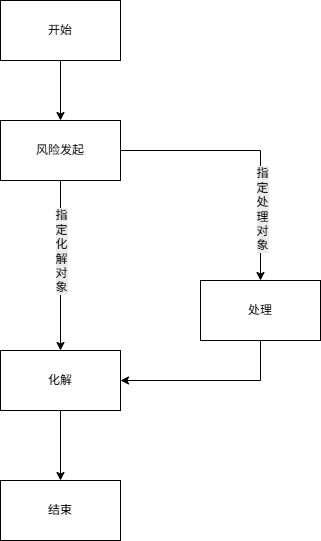

The diagram above was exported from draw.io. Its source (the exported page's mxGraphModel, read from the mxfile embedded in the PNG):
<mxGraphModel dx="1665" dy="2015" grid="1" gridSize="10" guides="1" tooltips="1" connect="1" arrows="1" fold="1" page="1" pageScale="1" pageWidth="827" pageHeight="1169" math="0" shadow="0">
  <root>
    <mxCell id="0" />
    <mxCell id="1" parent="0" />
    <mxCell id="3LrL2pAWNsBxS4F-xHKt-2" edge="1" parent="1" source="u0NB-FTZTc1MBodtH575-1" style="edgeStyle=orthogonalEdgeStyle;rounded=0;orthogonalLoop=1;jettySize=auto;html=1;" target="3LrL2pAWNsBxS4F-xHKt-1">
      <mxGeometry relative="1" as="geometry" />
    </mxCell>
    <mxCell id="3LrL2pAWNsBxS4F-xHKt-7" connectable="0" parent="3LrL2pAWNsBxS4F-xHKt-2" style="edgeLabel;html=1;align=center;verticalAlign=middle;resizable=0;points=[];" value="&lt;span style=&quot;font-size: 12px; text-wrap-mode: wrap; background-color: rgb(236, 236, 236);&quot;&gt;指定&lt;/span&gt;&lt;div style=&quot;font-size: 12px; text-wrap-mode: wrap; background-color: rgb(236, 236, 236);&quot;&gt;化解对象&lt;/div&gt;" vertex="1">
      <mxGeometry relative="1" x="-0.1765" as="geometry">
        <mxPoint as="offset" />
      </mxGeometry>
    </mxCell>
    <mxCell id="3LrL2pAWNsBxS4F-xHKt-4" edge="1" parent="1" source="u0NB-FTZTc1MBodtH575-1" style="edgeStyle=orthogonalEdgeStyle;rounded=0;orthogonalLoop=1;jettySize=auto;html=1;" target="3LrL2pAWNsBxS4F-xHKt-3">
      <mxGeometry relative="1" as="geometry" />
    </mxCell>
    <mxCell id="3LrL2pAWNsBxS4F-xHKt-8" connectable="0" parent="3LrL2pAWNsBxS4F-xHKt-4" style="edgeLabel;html=1;align=center;verticalAlign=middle;resizable=0;points=[];" value="&lt;span style=&quot;font-size: 12px; text-wrap-mode: wrap; background-color: rgb(236, 236, 236);&quot;&gt;指定&lt;/span&gt;&lt;div style=&quot;font-size: 12px; text-wrap-mode: wrap; background-color: rgb(236, 236, 236);&quot;&gt;处理对象&lt;/div&gt;" vertex="1">
      <mxGeometry relative="1" x="0.4667" y="1" as="geometry">
        <mxPoint as="offset" />
      </mxGeometry>
    </mxCell>
    <mxCell id="u0NB-FTZTc1MBodtH575-1" parent="1" style="rounded=0;whiteSpace=wrap;html=1;" value="风险发起" vertex="1">
      <mxGeometry height="60" width="120" x="360" y="80" as="geometry" />
    </mxCell>
    <mxCell id="3LrL2pAWNsBxS4F-xHKt-12" edge="1" parent="1" source="3LrL2pAWNsBxS4F-xHKt-1" style="edgeStyle=orthogonalEdgeStyle;rounded=0;orthogonalLoop=1;jettySize=auto;html=1;" target="3LrL2pAWNsBxS4F-xHKt-11">
      <mxGeometry relative="1" as="geometry" />
    </mxCell>
    <mxCell id="3LrL2pAWNsBxS4F-xHKt-1" parent="1" style="rounded=0;whiteSpace=wrap;html=1;" value="化解" vertex="1">
      <mxGeometry height="60" width="120" x="360" y="310" as="geometry" />
    </mxCell>
    <mxCell id="3LrL2pAWNsBxS4F-xHKt-10" edge="1" parent="1" source="3LrL2pAWNsBxS4F-xHKt-3" style="edgeStyle=orthogonalEdgeStyle;rounded=0;orthogonalLoop=1;jettySize=auto;html=1;" target="3LrL2pAWNsBxS4F-xHKt-1">
      <mxGeometry relative="1" as="geometry">
        <Array as="points">
          <mxPoint x="620" y="340" />
        </Array>
      </mxGeometry>
    </mxCell>
    <mxCell id="3LrL2pAWNsBxS4F-xHKt-3" parent="1" style="rounded=0;whiteSpace=wrap;html=1;" value="处理" vertex="1">
      <mxGeometry height="60" width="120" x="560" y="240" as="geometry" />
    </mxCell>
    <mxCell id="3LrL2pAWNsBxS4F-xHKt-11" parent="1" style="rounded=0;whiteSpace=wrap;html=1;" value="结束" vertex="1">
      <mxGeometry height="60" width="120" x="360" y="440" as="geometry" />
    </mxCell>
    <mxCell id="3LrL2pAWNsBxS4F-xHKt-14" edge="1" parent="1" source="3LrL2pAWNsBxS4F-xHKt-13" style="edgeStyle=orthogonalEdgeStyle;rounded=0;orthogonalLoop=1;jettySize=auto;html=1;" target="u0NB-FTZTc1MBodtH575-1">
      <mxGeometry relative="1" as="geometry" />
    </mxCell>
    <mxCell id="3LrL2pAWNsBxS4F-xHKt-13" parent="1" style="rounded=0;whiteSpace=wrap;html=1;" value="开始" vertex="1">
      <mxGeometry height="60" width="120" x="360" y="-40" as="geometry" />
    </mxCell>
  </root>
</mxGraphModel>